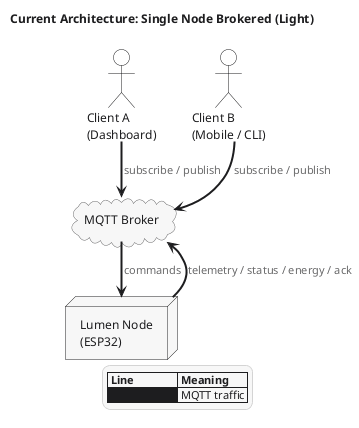

The diagram above was rendered by PlantUML. Its source (embedded in the PNG):
@startuml
!pragma layout smetana
title Current Architecture: Single Node Brokered (Light)

top to bottom direction

<style>
root {
  BackGroundColor #FFFFFF
  FontName "Segoe UI"
  FontColor #1D1D1F
  FontSize 12
  Shadowing 0
}
element {
  BackGroundColor #F7F7F7
  LineColor #D4D4D4
  FontColor #1D1D1F
  FontName "Segoe UI"
  FontSize 12
  RoundCorner 0
}
actor {
  BackGroundColor #FFFFFF
  LineColor #1D1D1F
  FontColor #1D1D1F
}
cloud {
  BackGroundColor #F7F7F7
  LineColor #6B6B6B
  FontColor #1D1D1F
}
node {
  BackGroundColor #F7F7F7
  LineColor #1D1D1F
  FontColor #1D1D1F
  RoundCorner 0
}
arrow {
  LineColor #1D1D1F
  FontColor #6B6B6B
  FontSize 11
}
legend {
  BackGroundColor #F7F7F7
  LineColor #D4D4D4
  FontColor #1D1D1F
  FontSize 11
}
</style>

actor "Client A\n(Dashboard)" as ClientA
actor "Client B\n(Mobile / CLI)" as ClientB

ClientA -[hidden]right-> ClientB

cloud "MQTT Broker" as Broker
node "Lumen Node\n(ESP32)" as Node

ClientA -[hidden]down-> Broker
Broker -[hidden]down-> Node

ClientA -[#1D1D1F,thickness=2]-> Broker : subscribe / publish
ClientB -[#1D1D1F,thickness=2]-> Broker : subscribe / publish
Broker -[#1D1D1F,thickness=2]-> Node : commands
Node -[#1D1D1F,thickness=2]-> Broker : telemetry / status / energy / ack

legend right
  |= Line |= Meaning |
  | <#1D1D1F> >>> </color> | MQTT traffic |
endlegend
@enduml